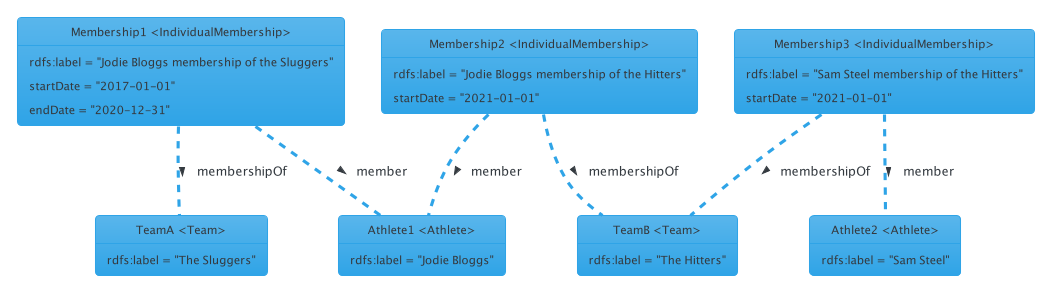

The diagram above was rendered by PlantUML. Its source (embedded in the PNG):
@startuml
!theme cerulean

object "Athlete1 <Athlete>" as Athlete1 {
  rdfs:label = "Jodie Bloggs"
}

object "Membership1 <IndividualMembership>" as Membership1 {
  rdfs:label = "Jodie Bloggs membership of the Sluggers"
  startDate = "2017-01-01"
  endDate = "2020-12-31"
}

object "Membership2 <IndividualMembership>" as Membership2 {
  rdfs:label = "Jodie Bloggs membership of the Hitters"
  startDate = "2021-01-01"
}

object "Athlete2 <Athlete>" as Athlete2 {
  rdfs:label = "Sam Steel"
}

object "Membership3 <IndividualMembership>" as Membership3 {
  rdfs:label = "Sam Steel membership of the Hitters"
  startDate = "2021-01-01"
}

object "TeamA <Team>" as TeamA {
  rdfs:label = "The Sluggers"
}

object "TeamB <Team>" as TeamB {
  rdfs:label = "The Hitters"
}

Membership1 .. Athlete1 : > member
Membership1 .. TeamA : > membershipOf
Membership2 .. Athlete1 : > member
Membership2 .. TeamB : > membershipOf
Membership3 .. Athlete2 : > member
Membership3 .. TeamB : > membershipOf
@enduml